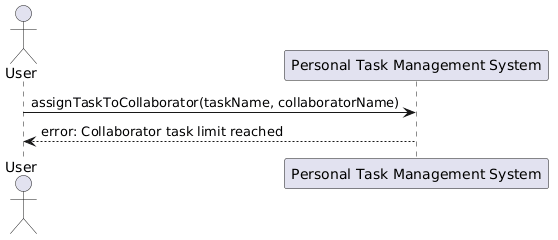

The diagram above was rendered by PlantUML. Its source (embedded in the PNG):
@startuml
actor User
participant "Personal Task Management System" as System

User -> System : assignTaskToCollaborator(taskName, collaboratorName)
System --> User : error: Collaborator task limit reached
@enduml